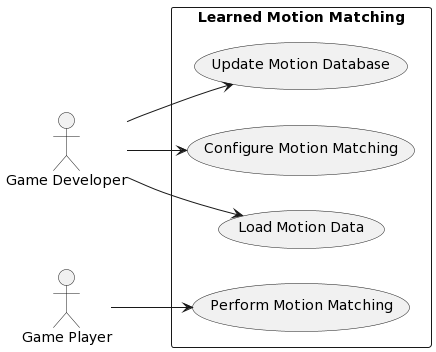

The diagram above was rendered by PlantUML. Its source (embedded in the PNG):
@startuml
left to right direction
skinparam packageStyle rectangle

actor "Game Developer" as Developer
actor "Game Player" as Player

rectangle "Learned Motion Matching" {
  usecase "Configure Motion Matching" as Configure
  usecase "Load Motion Data" as LoadData
  usecase "Perform Motion Matching" as Perform
  usecase "Update Motion Database" as Update

  Player --> Perform
  Developer --> Configure
  Developer --> LoadData
  Developer --> Update
}
@enduml